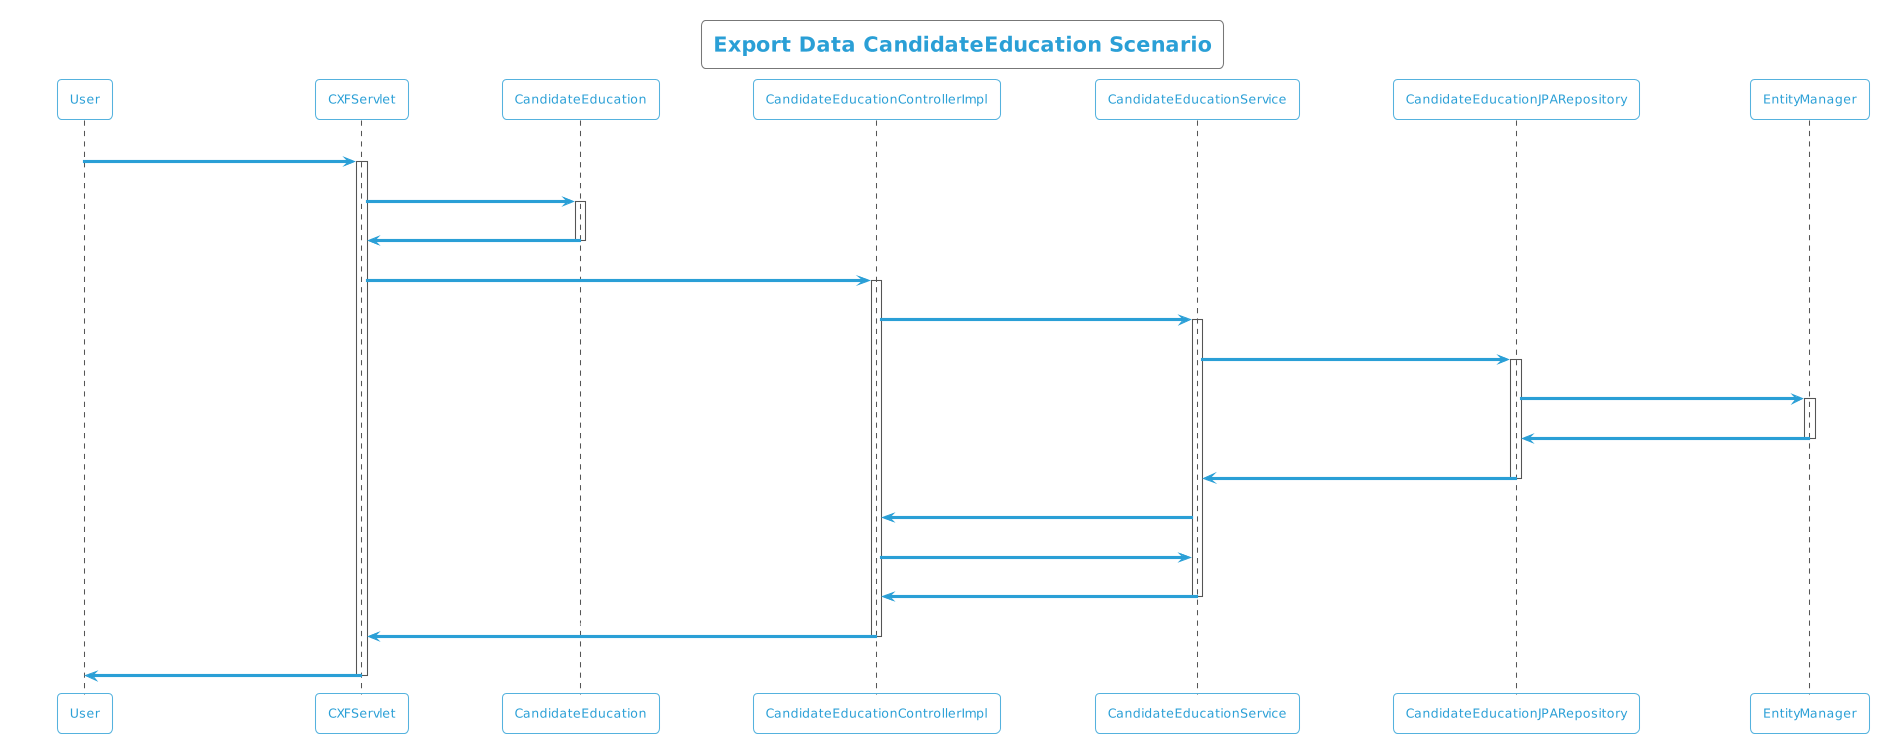

The diagram above was rendered by PlantUML. Its source (embedded in the PNG):
@startuml
!theme cyborg-outline
title Export Data CandidateEducation Scenario
participant User
User -> CXFServlet: CandidateEducation
activate CXFServlet
CXFServlet -> CandidateEducation: << export >>
activate CandidateEducation
CandidateEducation -> CXFServlet: << instance >>
deactivate CandidateEducation
CXFServlet -> CandidateEducationControllerImpl: export(:CandidateEducation)
activate CandidateEducationControllerImpl
CandidateEducationControllerImpl -> CandidateEducationService: search(:CandidateEducation)
activate CandidateEducationService
CandidateEducationService -> CandidateEducationJPARepository: search(:CandidateEducation)
activate CandidateEducationJPARepository
CandidateEducationJPARepository -> EntityManager: save(:CandidateEducation)
activate EntityManager
EntityManager -> CandidateEducationJPARepository: << persisted CandidateEducation >>
deactivate EntityManager
CandidateEducationJPARepository -> CandidateEducationService: << persisted CandidateEducation >>
deactivate CandidateEducationJPARepository
CandidateEducationService -> CandidateEducationControllerImpl: response(:List<CandidateEducation>)
CandidateEducationControllerImpl -> CandidateEducationService: export(:CandidateEducation)
CandidateEducationService -> CandidateEducationControllerImpl: << persisted CandidateEducation.xlsx >>
deactivate CandidateEducationService
CandidateEducationControllerImpl -> CXFServlet: << persisted CandidateEducation.xlsx >>
deactivate CandidateEducationControllerImpl
CXFServlet -> User: marshalled CandidateEducation XML
deactivate CXFServlet
@enduml